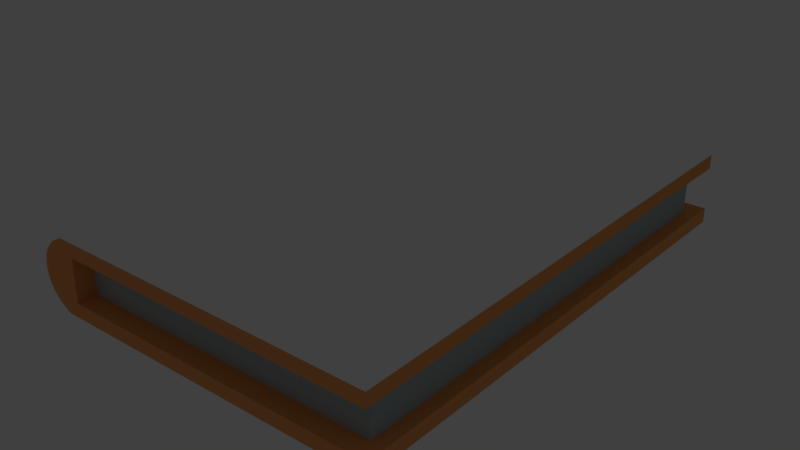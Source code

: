 # Source: WhiteBook.blend  (saved by Blender 2.75.0; exported with 4.5.12 LTS)
import bpy
from mathutils import Matrix  # noqa: F401  (used for matrix-valued properties, if any)

bpy.ops.wm.read_factory_settings(use_empty=True)
scene = bpy.context.scene
scene.name = 'Scene'

# ---- collections
col_collection_1 = bpy.data.collections.new('Collection 1'); scene.collection.children.link(col_collection_1)
col_collection_20 = bpy.data.collections.new('Collection 20'); scene.collection.children.link(col_collection_20)
col_collection_20.hide_render = True
col_collection_20.hide_viewport = True

# ---- materials (node trees are filled in below, after node groups)
mat_material = bpy.data.materials.new('Material')
mat_material.alpha_threshold = 0.0
mat_material.use_transparent_shadow = False
mat_material.diffuse_color = (1.0, 1.0, 1.0, 1.0)
mat_material.roughness = 0.5
mat_material.specular_intensity = 0.0
mat_material_001 = bpy.data.materials.new('Material.001')
mat_material_001.alpha_threshold = 0.0
mat_material_001.use_transparent_shadow = False
mat_material_001.diffuse_color = (0.4149, 0.5027, 0.5173, 1.0)
mat_material_001.roughness = 0.5
mat_material_001.specular_intensity = 0.0
mat_material_002 = bpy.data.materials.new('Material.002')
mat_material_002.alpha_threshold = 0.0
mat_material_002.use_transparent_shadow = False
mat_material_002.diffuse_color = (0.9047, 0.3712, 0.117, 1.0)
mat_material_002.roughness = 0.5
mat_material_002.specular_intensity = 0.0

# ---- material node trees

# ---- world
world_world = bpy.data.worlds.new('World'); scene.world = world_world
world_world.color = (0.05088, 0.05088, 0.05088)
world_world.use_sun_shadow = False
world_world.sun_shadow_jitter_overblur = 0.0
world_world.cycles.sampling_method = 'MANUAL'
world_world.cycles.sample_map_resolution = 256

# ---- lights
light_lamp = bpy.data.lights.new('Lamp', 'POINT')
light_lamp.transmission_factor = 0.0
light_lamp.cutoff_distance = 30.0
light_lamp.energy = 100.0
light_lamp.shadow_buffer_clip_start = 1.001
light_lamp.shadow_soft_size = 0.1
light_lamp.shadow_maximum_resolution = 0.006
light_lamp.use_absolute_resolution = True
light_lamp.cycles.use_multiple_importance_sampling = False

# ---- meshes
me_circle = bpy.data.meshes.new('Circle')
me_circle.from_pydata([(-0.3827, 0.9239, 0.05709), (-0.5556, 0.8315, 0.05709), (-0.7071, 0.7071, 0.05709), (-0.8315, 0.5556, 0.05709), (-0.9239, 0.3827, 0.05709), (-0.9808, 0.1951, 0.05709), (-1.0, 7.782e-08, 0.05709), (-0.9808, -0.1951, 0.05709), (-0.9239, -0.3827, 0.05709), (-0.8315, -0.5556, 0.05709), (-0.7071, -0.7071, 0.05709), (-0.5556, -0.8315, 0.05709), (-0.3827, -0.9239, 0.05709), (-0.7071, -0.7071, -14.94), (-0.8315, -0.5556, -14.94), (-0.9239, -0.3827, -14.94), (-0.9808, -0.1951, -14.94), (-1.0, -5.322e-07, -14.94), (-0.9808, 0.1951, -14.94), (-0.9239, 0.3827, -14.94), (-0.8315, 0.5556, -14.94), (-0.7071, 0.7071, -14.94), (-0.5556, 0.8315, -14.94), (-0.3827, 0.9239, -14.94), (-0.5556, -0.8315, -14.94), (-0.3827, -0.9239, -14.94), (0.1562, 0.6045, -14.91), (-0.2354, -0.9922, 0.06554), (9.765, -0.9922, 0.06554), (-0.2354, -0.9922, -14.93), (9.765, -0.9922, -14.93), (-0.2354, -0.5931, 0.06554), (9.765, -0.5931, 0.06554), (-0.2354, -0.5931, -14.93), (9.765, -0.5931, -14.93), (0.1574, -0.5931, -0.5236), (9.372, -0.5931, -0.5236), (0.1574, -0.5931, -14.35), (9.372, -0.5931, -14.35), (0.1574, 0.6045, -0.5236), (9.372, 0.6045, -0.5236), (0.1574, 0.6045, -14.35), (9.372, 0.6045, -14.35), (-0.2222, 0.6045, 0.04571), (9.751, 0.6045, 0.04571), (-0.2222, 0.6045, -14.91), (9.751, 0.6045, -14.91), (-0.2222, 1.004, 0.04571), (9.751, 1.004, 0.04571), (-0.2222, 1.004, -14.91), (9.751, 1.004, -14.91), (0.1574, -0.5931, -14.93), (0.1604, -0.5931, 0.06554), (0.1489, 0.6045, 0.04571)], [], [(9, 8, 15, 14), (2, 1, 22, 21), (10, 9, 14, 13), (3, 2, 21, 20), (11, 10, 13, 24), (4, 3, 20, 19), (12, 11, 24, 25), (5, 4, 19, 18), (6, 5, 18, 17), (7, 6, 17, 16), (0, 47, 49, 23), (8, 7, 16, 15), (1, 0, 23, 22), (27, 12, 25, 29), (29, 30, 28, 27), (34, 38, 36, 32), (30, 34, 32, 28), (27, 31, 33, 29), (29, 33, 51, 34, 30), (28, 32, 52, 31, 27), (37, 41, 42, 38), (31, 35, 37, 33), (33, 37, 38, 34, 51), (32, 36, 35, 31, 52), (42, 46, 44, 40), (36, 40, 39, 35), (38, 42, 40, 36), (35, 39, 41, 37), (46, 50, 48, 44), (39, 43, 45, 41), (41, 45, 26, 46, 42), (40, 44, 53, 43, 39), (49, 47, 48, 50), (43, 47, 49, 45), (45, 49, 50, 46, 26), (44, 48, 47, 43, 53), (35, 39, 53, 52), (43, 31, 52, 53), (1, 2, 3, 4, 5, 6, 7, 8, 9, 10, 11, 12, 27, 31, 43, 47, 0), (41, 37, 51, 26), (51, 33, 45, 26), (25, 24, 13, 14, 15, 16, 17, 18, 19, 20, 21, 22, 23, 49, 45, 33, 29)])
me_circle.polygons.foreach_set('material_index', [0, 0, 0, 0, 0, 0, 0, 0, 0, 0, 0, 0, 0, 0, 0, 2, 2, 0, 2, 2, 1, 0, 2, 2, 2, 1, 1, 0, 2, 0, 2, 2, 0, 0, 2, 2, 2, 2, 2, 2, 2, 2])
me_circle.materials.append(mat_material)
me_circle.materials.append(mat_material_001)
me_circle.materials.append(mat_material_002)
me_circle.use_remesh_preserve_volume = False
me_circle.use_remesh_preserve_attributes = False
me_circle.use_mirror_vertex_groups = False
me_circle.update()

# ---- objects
ob_circle = bpy.data.objects.new('Circle', me_circle)
ob_lamp = bpy.data.objects.new('Lamp', light_lamp)

# ---- transforms, parenting, visibility, modifiers, constraints
ob_circle.location = (-0.9529, -0.9869, 0.2133)
ob_circle.rotation_euler = (1.571, 0.0, 0.0)
ob_circle.scale = (0.2, 0.215, 0.2)
ob_circle.lineart.crease_threshold = 0.0
ob_lamp.location = (4.076, -0.05159, 5.904)
ob_lamp.rotation_euler = (0.6503, 0.05522, 1.866)
ob_lamp.lock_rotations_4d = False
ob_lamp.empty_display_type = 'ARROWS'
ob_lamp.color = (0.0, 0.0, 0.0, 0.0)
ob_lamp.lineart.crease_threshold = 0.0

# ---- collection membership
col_collection_1.objects.link(ob_circle)
col_collection_20.objects.link(ob_lamp)

# ---- scene / render settings (as saved in the file)
scene.frame_start = 1; scene.frame_end = 250; scene.frame_set(0)
scene.render.engine = 'BLENDER_EEVEE_NEXT'
scene.render.resolution_percentage = 50
scene.render.dither_intensity = 0.0
scene.cycles.use_denoising = False
scene.cycles.samples = 10
scene.cycles.sampling_pattern = 'TABULATED_SOBOL'
scene.cycles.light_sampling_threshold = 0.0
scene.cycles.use_adaptive_sampling = False
scene.cycles.use_light_tree = False
scene.cycles.blur_glossy = 0.0
scene.cycles.pixel_filter_type = 'GAUSSIAN'
scene.cycles.sample_clamp_indirect = 0.0
scene.view_settings.view_transform = 'Standard'
bpy.context.view_layer.update()

# ---- added for rendering (the .blend has no active camera): camera
cam_auto = bpy.data.cameras.new('AutoCamera')
cam_auto.lens = 50.0
cam_auto.sensor_width = 36.0
cam_auto.clip_end = 1000.0
ob_auto_camera = bpy.data.objects.new('AutoCamera', cam_auto)
scene.collection.objects.link(ob_auto_camera)
ob_auto_camera.location = (3.36451, -3.62814, 2.96733)
ob_auto_camera.rotation_euler = (1.09748, -7.21219e-08, 0.694738)
scene.camera = ob_auto_camera
bpy.context.view_layer.update()
